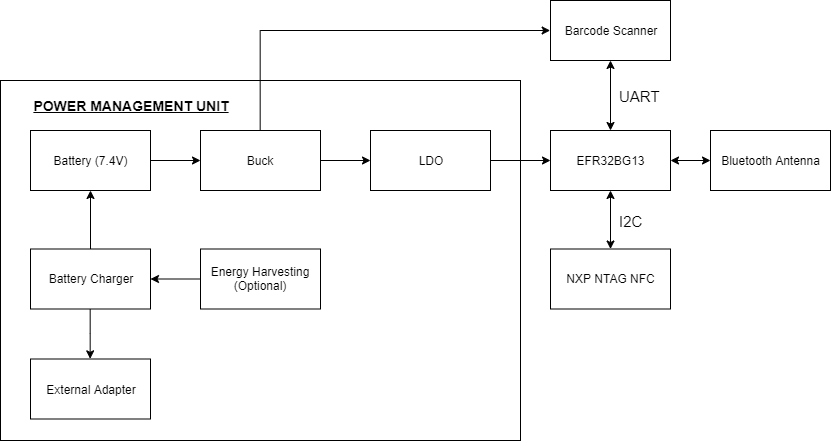

The diagram above was exported from draw.io. Its source (the exported page's mxGraphModel, read from the mxfile embedded in the PNG):
<mxGraphModel dx="652" dy="350" grid="1" gridSize="10" guides="1" tooltips="1" connect="1" arrows="1" fold="1" page="1" pageScale="1" pageWidth="850" pageHeight="1100" math="0" shadow="0">
  <root>
    <mxCell id="0" />
    <mxCell id="1" parent="0" />
    <mxCell id="KQARHcIkn7Z_WMCY3f3E-36" value="" style="rounded=0;whiteSpace=wrap;html=1;" vertex="1" parent="1">
      <mxGeometry x="10" y="320" width="520" height="360" as="geometry" />
    </mxCell>
    <mxCell id="KQARHcIkn7Z_WMCY3f3E-17" value="" style="edgeStyle=orthogonalEdgeStyle;rounded=0;orthogonalLoop=1;jettySize=auto;html=1;" edge="1" parent="1" source="KQARHcIkn7Z_WMCY3f3E-2" target="KQARHcIkn7Z_WMCY3f3E-7">
      <mxGeometry relative="1" as="geometry" />
    </mxCell>
    <mxCell id="KQARHcIkn7Z_WMCY3f3E-2" value="Battery (7.4V)" style="rounded=0;whiteSpace=wrap;html=1;" vertex="1" parent="1">
      <mxGeometry x="40" y="370" width="120" height="60" as="geometry" />
    </mxCell>
    <mxCell id="KQARHcIkn7Z_WMCY3f3E-26" value="" style="edgeStyle=orthogonalEdgeStyle;rounded=0;orthogonalLoop=1;jettySize=auto;html=1;" edge="1" parent="1" source="KQARHcIkn7Z_WMCY3f3E-3" target="KQARHcIkn7Z_WMCY3f3E-2">
      <mxGeometry relative="1" as="geometry" />
    </mxCell>
    <mxCell id="KQARHcIkn7Z_WMCY3f3E-35" value="" style="edgeStyle=orthogonalEdgeStyle;rounded=0;orthogonalLoop=1;jettySize=auto;html=1;entryX=0.5;entryY=0;entryDx=0;entryDy=0;" edge="1" parent="1" source="KQARHcIkn7Z_WMCY3f3E-3" target="KQARHcIkn7Z_WMCY3f3E-34">
      <mxGeometry relative="1" as="geometry">
        <mxPoint x="100" y="600" as="targetPoint" />
        <Array as="points" />
      </mxGeometry>
    </mxCell>
    <mxCell id="KQARHcIkn7Z_WMCY3f3E-3" value="Battery Charger" style="rounded=0;whiteSpace=wrap;html=1;" vertex="1" parent="1">
      <mxGeometry x="40" y="488.5" width="120" height="60" as="geometry" />
    </mxCell>
    <mxCell id="KQARHcIkn7Z_WMCY3f3E-34" value="External Adapter" style="rounded=0;whiteSpace=wrap;html=1;" vertex="1" parent="1">
      <mxGeometry x="40" y="598.5" width="120" height="60" as="geometry" />
    </mxCell>
    <mxCell id="KQARHcIkn7Z_WMCY3f3E-13" value="" style="edgeStyle=orthogonalEdgeStyle;rounded=0;orthogonalLoop=1;jettySize=auto;html=1;" edge="1" parent="1" source="KQARHcIkn7Z_WMCY3f3E-4" target="KQARHcIkn7Z_WMCY3f3E-3">
      <mxGeometry relative="1" as="geometry" />
    </mxCell>
    <mxCell id="KQARHcIkn7Z_WMCY3f3E-4" value="Energy Harvesting (Optional)" style="rounded=0;whiteSpace=wrap;html=1;" vertex="1" parent="1">
      <mxGeometry x="210" y="488.5" width="120" height="60" as="geometry" />
    </mxCell>
    <mxCell id="KQARHcIkn7Z_WMCY3f3E-18" value="" style="edgeStyle=orthogonalEdgeStyle;rounded=0;orthogonalLoop=1;jettySize=auto;html=1;" edge="1" parent="1" source="KQARHcIkn7Z_WMCY3f3E-7" target="KQARHcIkn7Z_WMCY3f3E-8">
      <mxGeometry relative="1" as="geometry" />
    </mxCell>
    <mxCell id="KQARHcIkn7Z_WMCY3f3E-22" value="" style="edgeStyle=orthogonalEdgeStyle;rounded=0;orthogonalLoop=1;jettySize=auto;html=1;entryX=0;entryY=0.5;entryDx=0;entryDy=0;" edge="1" parent="1" source="KQARHcIkn7Z_WMCY3f3E-7" target="KQARHcIkn7Z_WMCY3f3E-20">
      <mxGeometry relative="1" as="geometry">
        <mxPoint x="270" y="290" as="targetPoint" />
        <Array as="points">
          <mxPoint x="270" y="270" />
        </Array>
      </mxGeometry>
    </mxCell>
    <mxCell id="KQARHcIkn7Z_WMCY3f3E-7" value="Buck" style="rounded=0;whiteSpace=wrap;html=1;" vertex="1" parent="1">
      <mxGeometry x="210" y="370" width="120" height="60" as="geometry" />
    </mxCell>
    <mxCell id="KQARHcIkn7Z_WMCY3f3E-19" value="" style="edgeStyle=orthogonalEdgeStyle;rounded=0;orthogonalLoop=1;jettySize=auto;html=1;" edge="1" parent="1" source="KQARHcIkn7Z_WMCY3f3E-8" target="KQARHcIkn7Z_WMCY3f3E-9">
      <mxGeometry relative="1" as="geometry" />
    </mxCell>
    <mxCell id="KQARHcIkn7Z_WMCY3f3E-8" value="LDO" style="rounded=0;whiteSpace=wrap;html=1;" vertex="1" parent="1">
      <mxGeometry x="380" y="370" width="120" height="60" as="geometry" />
    </mxCell>
    <mxCell id="KQARHcIkn7Z_WMCY3f3E-9" value="EFR32BG13" style="rounded=0;whiteSpace=wrap;html=1;" vertex="1" parent="1">
      <mxGeometry x="560" y="370" width="120" height="60" as="geometry" />
    </mxCell>
    <mxCell id="KQARHcIkn7Z_WMCY3f3E-10" value="Bluetooth Antenna" style="rounded=0;whiteSpace=wrap;html=1;" vertex="1" parent="1">
      <mxGeometry x="720" y="370" width="120" height="60" as="geometry" />
    </mxCell>
    <mxCell id="KQARHcIkn7Z_WMCY3f3E-20" value="Barcode Scanner" style="rounded=0;whiteSpace=wrap;html=1;" vertex="1" parent="1">
      <mxGeometry x="560" y="240" width="120" height="60" as="geometry" />
    </mxCell>
    <mxCell id="KQARHcIkn7Z_WMCY3f3E-24" value="" style="endArrow=classic;startArrow=classic;html=1;entryX=0.5;entryY=1;entryDx=0;entryDy=0;exitX=0.5;exitY=0;exitDx=0;exitDy=0;" edge="1" parent="1" source="KQARHcIkn7Z_WMCY3f3E-9" target="KQARHcIkn7Z_WMCY3f3E-20">
      <mxGeometry width="50" height="50" relative="1" as="geometry">
        <mxPoint x="40" y="650" as="sourcePoint" />
        <mxPoint x="90" y="600" as="targetPoint" />
      </mxGeometry>
    </mxCell>
    <mxCell id="KQARHcIkn7Z_WMCY3f3E-25" value="NXP NTAG NFC" style="rounded=0;whiteSpace=wrap;html=1;" vertex="1" parent="1">
      <mxGeometry x="560" y="488.5" width="120" height="60" as="geometry" />
    </mxCell>
    <mxCell id="KQARHcIkn7Z_WMCY3f3E-27" value="" style="endArrow=classic;startArrow=classic;html=1;entryX=0.5;entryY=1;entryDx=0;entryDy=0;exitX=0.5;exitY=0;exitDx=0;exitDy=0;" edge="1" parent="1" source="KQARHcIkn7Z_WMCY3f3E-25" target="KQARHcIkn7Z_WMCY3f3E-9">
      <mxGeometry width="50" height="50" relative="1" as="geometry">
        <mxPoint x="40" y="620" as="sourcePoint" />
        <mxPoint x="90" y="570" as="targetPoint" />
      </mxGeometry>
    </mxCell>
    <mxCell id="KQARHcIkn7Z_WMCY3f3E-29" value="" style="endArrow=classic;startArrow=classic;html=1;entryX=0;entryY=0.5;entryDx=0;entryDy=0;" edge="1" parent="1" target="KQARHcIkn7Z_WMCY3f3E-10">
      <mxGeometry width="50" height="50" relative="1" as="geometry">
        <mxPoint x="680" y="400" as="sourcePoint" />
        <mxPoint x="630" y="310" as="targetPoint" />
      </mxGeometry>
    </mxCell>
    <mxCell id="KQARHcIkn7Z_WMCY3f3E-30" value="&lt;font style=&quot;font-size: 15px&quot;&gt;I2C&lt;/font&gt;" style="text;html=1;resizable=0;points=[];autosize=1;align=left;verticalAlign=top;spacingTop=-4;" vertex="1" parent="1">
      <mxGeometry x="627" y="450" width="40" height="20" as="geometry" />
    </mxCell>
    <mxCell id="KQARHcIkn7Z_WMCY3f3E-33" value="&lt;font style=&quot;font-size: 15px&quot;&gt;UART&lt;/font&gt;" style="text;html=1;resizable=0;points=[];autosize=1;align=left;verticalAlign=top;spacingTop=-4;" vertex="1" parent="1">
      <mxGeometry x="627" y="325" width="60" height="20" as="geometry" />
    </mxCell>
    <mxCell id="KQARHcIkn7Z_WMCY3f3E-37" value="&lt;b&gt;&lt;u&gt;&lt;font style=&quot;font-size: 14px&quot;&gt;POWER MANAGEMENT UNIT&lt;/font&gt;&lt;/u&gt;&lt;/b&gt;" style="text;html=1;strokeColor=none;fillColor=none;align=center;verticalAlign=middle;whiteSpace=wrap;rounded=0;" vertex="1" parent="1">
      <mxGeometry x="40" y="335" width="200" height="20" as="geometry" />
    </mxCell>
  </root>
</mxGraphModel>